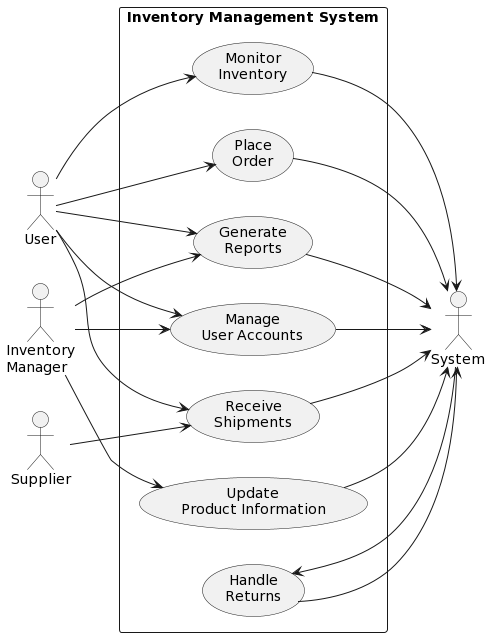

The diagram above was rendered by PlantUML. Its source (embedded in the PNG):
@startuml
left to right direction
actor User
actor "Inventory\nManager" as InventoryManager
actor Supplier
actor System

rectangle "Inventory Management System" {
  usecase "Monitor\nInventory" as MonitorInventory
  usecase "Place\nOrder" as PlaceOrder
  usecase "Generate\nReports" as GenerateReports
  usecase "Manage\nUser Accounts" as ManageUserAccounts
  usecase "Receive\nShipments" as ReceiveShipments
  usecase "Update\nProduct Information" as UpdateProductInformation
  usecase "Handle\nReturns" as HandleReturns
}

User --> MonitorInventory
User --> PlaceOrder
User --> GenerateReports
User --> ManageUserAccounts
User --> ReceiveShipments

InventoryManager --> GenerateReports
InventoryManager --> ManageUserAccounts
InventoryManager --> UpdateProductInformation

Supplier --> ReceiveShipments

System --> HandleReturns

MonitorInventory --> System
PlaceOrder --> System
GenerateReports --> System
ManageUserAccounts --> System
ReceiveShipments --> System
UpdateProductInformation --> System
HandleReturns --> System
@enduml